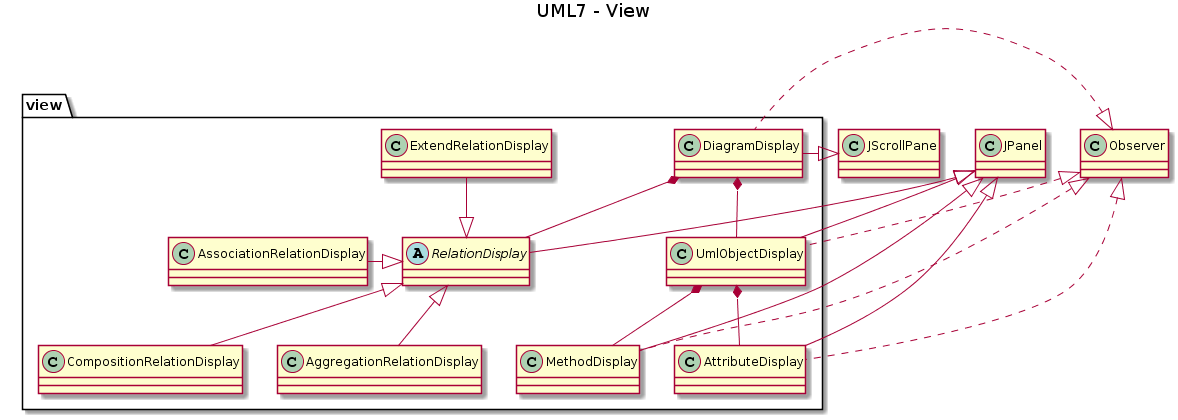

The diagram above was rendered by PlantUML. Its source (embedded in the PNG):
@startuml
title UML7 - View

package view {
    abstract RelationDisplay
    class CompositionRelationDisplay
    class AssociationRelationDisplay
    class AggregationRelationDisplay
    class AggregationRelationDisplay
    class UmlObjectDisplay
    class MethodDisplay
    class AttributeDisplay
    class ExtendRelationDisplay
    class DiagramDisplay
}
RelationDisplay <|-- CompositionRelationDisplay
RelationDisplay <|-left- AssociationRelationDisplay
RelationDisplay <|-down- AggregationRelationDisplay
RelationDisplay <|-up- ExtendRelationDisplay
DiagramDisplay *-- RelationDisplay
DiagramDisplay *-- UmlObjectDisplay
UmlObjectDisplay *-- MethodDisplay
UmlObjectDisplay *-- AttributeDisplay

AttributeDisplay .left.|> Observer
MethodDisplay .left.|> Observer
UmlObjectDisplay .left.|> Observer
DiagramDisplay .left.|> Observer
AttributeDisplay -up-|> JPanel
MethodDisplay -up-|> JPanel
UmlObjectDisplay -up-|> JPanel
RelationDisplay -up-|> JPanel

DiagramDisplay -right-|> JScrollPane
@enduml